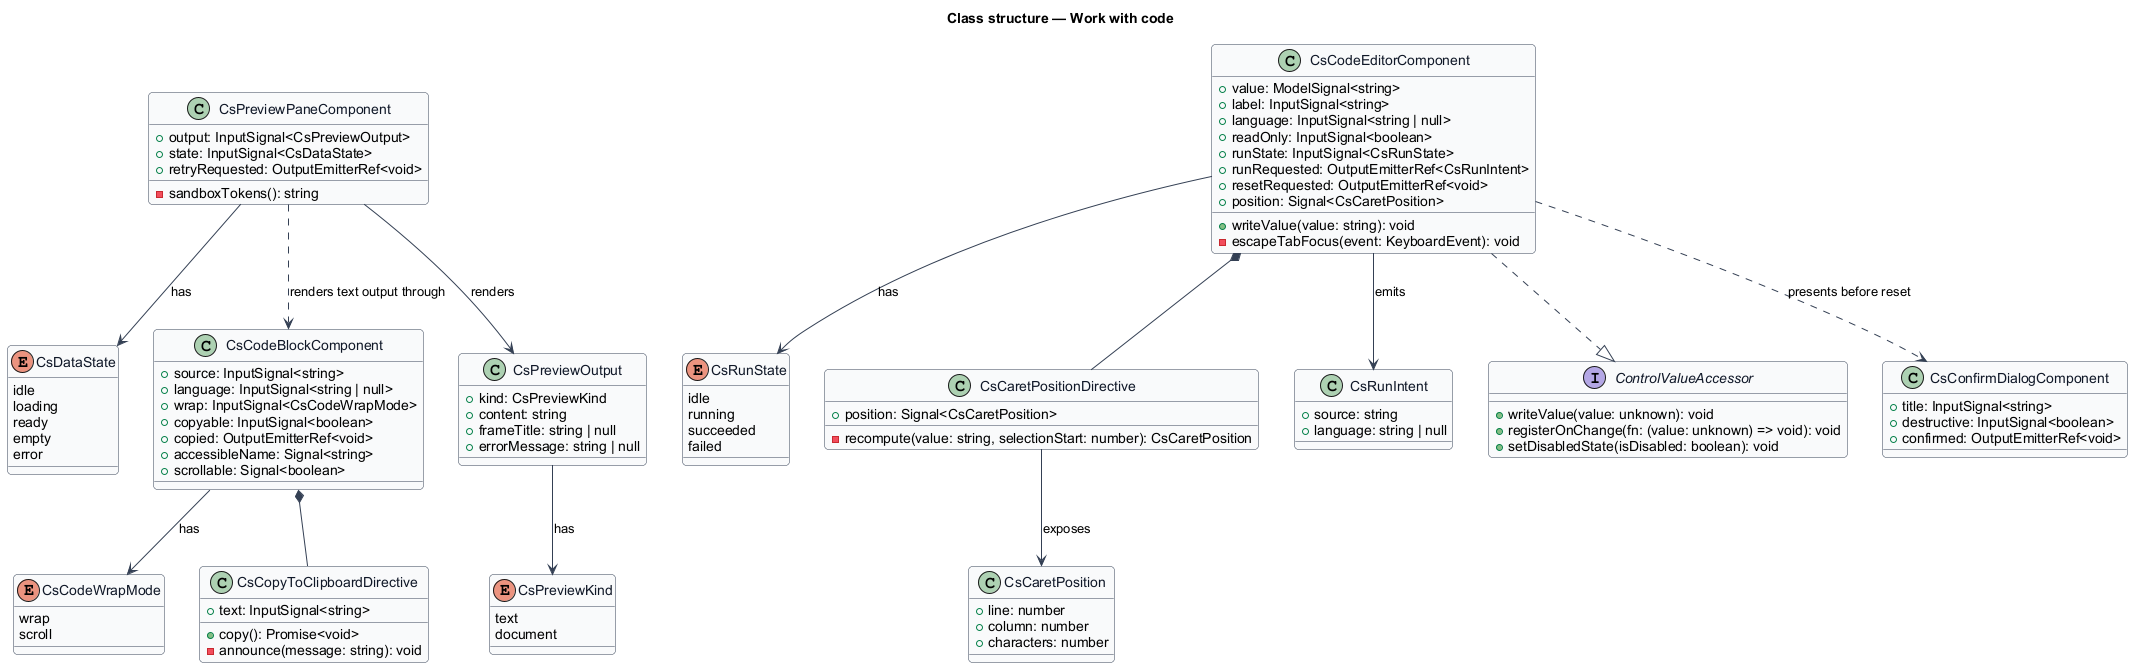

The diagram above was rendered by PlantUML. Its source (embedded in the PNG):
@startuml
' --- shared skin header ---
skinparam backgroundColor #FFFFFF
skinparam shadowing false
skinparam roundcorner 8
skinparam defaultFontName Arial
skinparam ArrowColor #344054
skinparam class {
  BorderColor #344054
  FontColor #101828
  BackgroundColor #F9FAFB
}
' --------------------------
title Class structure — Work with code

enum CsCodeWrapMode {
  wrap
  scroll
}

enum CsRunState {
  idle
  running
  succeeded
  failed
}

enum CsPreviewKind {
  text
  document
}

enum CsDataState {
  idle
  loading
  ready
  empty
  error
}

class CsCodeBlockComponent {
  +source: InputSignal<string>
  +language: InputSignal<string | null>
  +wrap: InputSignal<CsCodeWrapMode>
  +copyable: InputSignal<boolean>
  +copied: OutputEmitterRef<void>
  +accessibleName: Signal<string>
  +scrollable: Signal<boolean>
}

class CsCopyToClipboardDirective {
  +text: InputSignal<string>
  +copy(): Promise<void>
  -announce(message: string): void
}

class CsCaretPosition {
  +line: number
  +column: number
  +characters: number
}

class CsCaretPositionDirective {
  +position: Signal<CsCaretPosition>
  -recompute(value: string, selectionStart: number): CsCaretPosition
}

class CsRunIntent {
  +source: string
  +language: string | null
}

class CsCodeEditorComponent {
  +value: ModelSignal<string>
  +label: InputSignal<string>
  +language: InputSignal<string | null>
  +readOnly: InputSignal<boolean>
  +runState: InputSignal<CsRunState>
  +runRequested: OutputEmitterRef<CsRunIntent>
  +resetRequested: OutputEmitterRef<void>
  +position: Signal<CsCaretPosition>
  +writeValue(value: string): void
  -escapeTabFocus(event: KeyboardEvent): void
}

class CsPreviewOutput {
  +kind: CsPreviewKind
  +content: string
  +frameTitle: string | null
  +errorMessage: string | null
}

class CsPreviewPaneComponent {
  +output: InputSignal<CsPreviewOutput>
  +state: InputSignal<CsDataState>
  +retryRequested: OutputEmitterRef<void>
  -sandboxTokens(): string
}

interface ControlValueAccessor {
  +writeValue(value: unknown): void
  +registerOnChange(fn: (value: unknown) => void): void
  +setDisabledState(isDisabled: boolean): void
}

class CsConfirmDialogComponent {
  +title: InputSignal<string>
  +destructive: InputSignal<boolean>
  +confirmed: OutputEmitterRef<void>
}

CsCodeEditorComponent ..|> ControlValueAccessor
CsCodeEditorComponent *-- CsCaretPositionDirective
CsCodeEditorComponent --> CsRunState : has
CsCodeEditorComponent --> CsRunIntent : emits
CsCodeEditorComponent ..> CsConfirmDialogComponent : presents before reset
CsCaretPositionDirective --> CsCaretPosition : exposes
CsCodeBlockComponent *-- CsCopyToClipboardDirective
CsCodeBlockComponent --> CsCodeWrapMode : has
CsPreviewPaneComponent ..> CsCodeBlockComponent : renders text output through
CsPreviewPaneComponent --> CsPreviewOutput : renders
CsPreviewPaneComponent --> CsDataState : has
CsPreviewOutput --> CsPreviewKind : has
@enduml